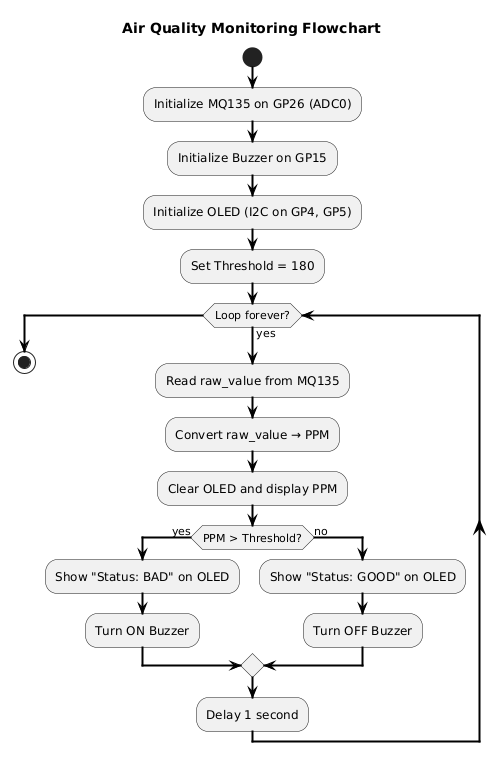

The diagram above was rendered by PlantUML. Its source (embedded in the PNG):
@startuml
skinparam shadowing false
skinparam rectangle {
  RoundCorner 15
  BorderColor black
  BackgroundColor White
}
skinparam arrow {
  Thickness 2
  Color black
}
skinparam defaultFontName "Times New Roman"

title Air Quality Monitoring Flowchart

start

:Initialize MQ135 on GP26 (ADC0);
:Initialize Buzzer on GP15;
:Initialize OLED (I2C on GP4, GP5);
:Set Threshold = 180;

while (Loop forever?) is (yes)
  :Read raw_value from MQ135;
  :Convert raw_value → PPM;
  :Clear OLED and display PPM;

  if (PPM > Threshold?) then (yes)
    :Show "Status: BAD" on OLED;
    :Turn ON Buzzer;
  else (no)
    :Show "Status: GOOD" on OLED;
    :Turn OFF Buzzer;
  endif

  :Delay 1 second;
endwhile

stop
@enduml